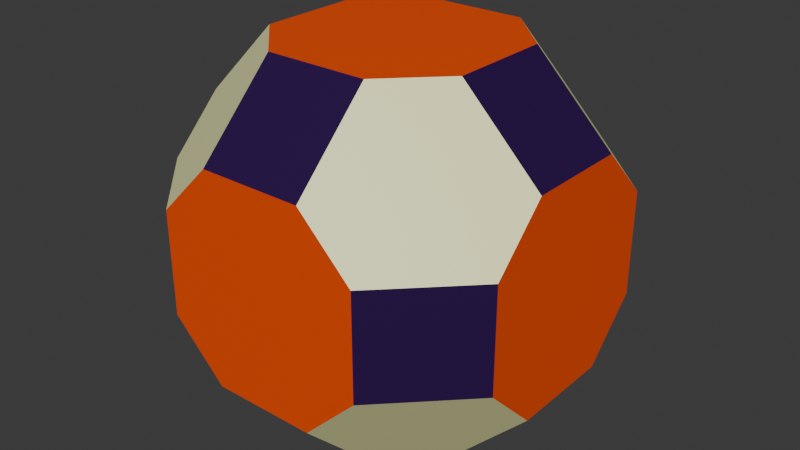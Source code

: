 # Source: t-cuboctahedron.blend  (saved by Blender 5.1.29; exported with 4.5.12 LTS)
import bpy
from mathutils import Matrix  # noqa: F401  (used for matrix-valued properties, if any)

bpy.ops.wm.read_factory_settings(use_empty=True)
scene = bpy.context.scene
scene.name = 'Scene'

# ---- collections
col_collection = bpy.data.collections.new('Collection'); scene.collection.children.link(col_collection)

# ---- materials (node trees are filled in below, after node groups)
mat_material_001 = bpy.data.materials.new('Material.001')
mat_material_002 = bpy.data.materials.new('Material.002')
mat_material_003 = bpy.data.materials.new('Material.003')

# ---- material node trees
mat_material_001.use_nodes = True; mat_material_001.node_tree.nodes.clear()
_N = mat_material_001.node_tree.nodes; _L = mat_material_001.node_tree.links
n0 = _N.new('ShaderNodeBsdfPrincipled'); n0.name = 'Principled BSDF'; n0.location = (-200, 100)
n0.inputs[0].default_value = (0.9823, 0.9911, 0.491, 1.0)
n1 = _N.new('ShaderNodeOutputMaterial'); n1.name = 'Material Output'; n1.location = (200, 100)
_L.new(n0.outputs[0], n1.inputs[0])
n1.is_active_output = True
mat_material_002.use_nodes = True; mat_material_002.node_tree.nodes.clear()
_N = mat_material_002.node_tree.nodes; _L = mat_material_002.node_tree.links
n0 = _N.new('ShaderNodeBsdfPrincipled'); n0.name = 'Principled BSDF'; n0.location = (-200, 100)
n0.inputs[0].default_value = (0.9131, 0.07421, 0.0006071, 1.0)
n1 = _N.new('ShaderNodeOutputMaterial'); n1.name = 'Material Output'; n1.location = (200, 100)
_L.new(n0.outputs[0], n1.inputs[0])
n1.is_active_output = True
mat_material_003.use_nodes = True; mat_material_003.node_tree.nodes.clear()
_N = mat_material_003.node_tree.nodes; _L = mat_material_003.node_tree.links
n0 = _N.new('ShaderNodeBsdfPrincipled'); n0.name = 'Principled BSDF'; n0.location = (-200, 100)
n0.inputs[0].default_value = (0.02122, 0.0, 0.06663, 1.0)
n1 = _N.new('ShaderNodeOutputMaterial'); n1.name = 'Material Output'; n1.location = (200, 100)
_L.new(n0.outputs[0], n1.inputs[0])
n1.is_active_output = True

# ---- world
world_world = bpy.data.worlds.new('World'); scene.world = world_world
world_world.use_nodes = True; world_world.node_tree.nodes.clear()
_N = world_world.node_tree.nodes; _L = world_world.node_tree.links
n0 = _N.new('ShaderNodeOutputWorld'); n0.name = 'World Output'; n0.location = (200, 100)
n1 = _N.new('ShaderNodeBackground'); n1.name = 'Background'; n1.location = (-200, 100)
n1.inputs[0].default_value = (0.05088, 0.05088, 0.05088, 1.0)
_L.new(n1.outputs[0], n0.inputs[0])
n0.is_active_output = True
world_world.color = (0.05088, 0.05088, 0.05088)
world_world.sun_shadow_jitter_overblur = 0.0

# ---- meshes
me_polyhedronisme_tac = bpy.data.meshes.new('polyhedronisme-taC')
me_polyhedronisme_tac.from_pydata([(-0.4837, 0.2389, 0.842), (-0.842, 0.2389, 0.4837), (-0.842, -0.2389, 0.4837), (-0.4837, -0.2389, 0.842), (-0.2389, -0.4837, 0.842), (-0.2389, -0.842, 0.4837), (0.2389, -0.842, 0.4837), (0.2389, -0.4837, 0.842), (0.2389, 0.4837, 0.842), (0.2389, 0.842, 0.4837), (-0.2389, 0.842, 0.4837), (-0.2389, 0.4837, 0.842), (0.4837, -0.2389, 0.842), (0.842, -0.2389, 0.4837), (0.842, 0.2389, 0.4837), (0.4837, 0.2389, 0.842), (0.4837, -0.842, 0.2389), (0.4837, -0.842, -0.2389), (0.842, -0.4837, -0.2389), (0.842, -0.4837, 0.2389), (0.842, -0.2389, -0.4837), (0.4837, -0.2389, -0.842), (0.4837, 0.2389, -0.842), (0.842, 0.2389, -0.4837), (0.842, 0.4837, 0.2389), (0.842, 0.4837, -0.2389), (0.4837, 0.842, -0.2389), (0.4837, 0.842, 0.2389), (0.2389, 0.4837, -0.842), (-0.2389, 0.4837, -0.842), (-0.2389, 0.842, -0.4837), (0.2389, 0.842, -0.4837), (-0.4837, 0.842, 0.2389), (-0.4837, 0.842, -0.2389), (-0.842, 0.4837, -0.2389), (-0.842, 0.4837, 0.2389), (-0.4837, 0.2389, -0.842), (-0.4837, -0.2389, -0.842), (-0.842, -0.2389, -0.4837), (-0.842, 0.2389, -0.4837), (-0.842, -0.4837, 0.2389), (-0.842, -0.4837, -0.2389), (-0.4837, -0.842, -0.2389), (-0.4837, -0.842, 0.2389), (0.2389, -0.842, -0.4837), (-0.2389, -0.842, -0.4837), (-0.2389, -0.4837, -0.842), (0.2389, -0.4837, -0.842)], [], [(33, 34, 35, 32), (36, 39, 34, 33, 30, 29), (37, 38, 39, 36), (35, 34, 39, 38, 41, 40, 2, 1), (29, 30, 31, 28), (11, 10, 32, 35, 1, 0), (27, 26, 31, 30, 33, 32, 10, 9), (1, 2, 3, 0), (47, 46, 37, 36, 29, 28, 22, 21), (46, 45, 42, 41, 38, 37), (9, 10, 11, 8), (28, 31, 26, 25, 23, 22), (41, 42, 43, 40), (25, 26, 27, 24), (40, 43, 5, 4, 3, 2), (45, 46, 47, 44), (15, 14, 24, 27, 9, 8), (3, 4, 7, 12, 15, 8, 11, 0), (21, 22, 23, 20), (43, 42, 45, 44, 17, 16, 6, 5), (44, 47, 21, 20, 18, 17), (5, 6, 7, 4), (19, 18, 20, 23, 25, 24, 14, 13), (13, 14, 15, 12), (16, 19, 13, 12, 7, 6), (17, 18, 19, 16)])
me_polyhedronisme_tac.polygons.foreach_set('use_smooth', [True] * 26)
me_polyhedronisme_tac.polygons.foreach_set('material_index', [2, 0, 2, 1, 2, 0, 1, 2, 1, 0, 2, 0, 2, 2, 0, 2, 0, 1, 2, 1, 0, 2, 1, 2, 0, 2])
_k = set([(0, 1), (0, 3), (0, 11), (1, 2), (1, 35), (2, 3), (2, 40), (3, 4), (4, 5), (4, 7), (5, 6), (5, 43), (6, 7), (6, 16), (7, 12), (8, 9), (8, 11), (8, 15), (9, 10), (9, 27), (10, 11), (10, 32), (12, 13), (12, 15), (13, 14), (13, 19), (14, 15), (14, 24), (16, 17), (16, 19), (17, 18), (17, 44), (18, 19), (18, 20), (20, 21), (20, 23), (21, 22), (21, 47), (22, 23), (22, 28), (23, 25), (24, 25), (24, 27), (25, 26), (26, 27), (26, 31), (28, 29), (28, 31), (29, 30), (29, 36), (30, 31), (30, 33), (32, 33), (32, 35), (33, 34), (34, 35), (34, 39), (36, 37), (36, 39), (37, 38), (37, 46), (38, 39), (38, 41), (40, 41), (40, 43), (41, 42), (42, 43), (42, 45), (44, 45), (44, 47), (45, 46), (46, 47)])
me_polyhedronisme_tac.attributes.new('sharp_edge', 'BOOLEAN', 'EDGE').data.foreach_set('value', [ (min(e.vertices), max(e.vertices)) in _k for e in me_polyhedronisme_tac.edges])
me_polyhedronisme_tac.materials.append(mat_material_001)
me_polyhedronisme_tac.materials.append(mat_material_002)
me_polyhedronisme_tac.materials.append(mat_material_003)
me_polyhedronisme_tac.update()
me_polyhedronisme_tac.normals_split_custom_set([tuple(v) for v in zip(*[iter([-0.7071, 0.7071, 0.0, -0.7071, 0.7071, 0.0, -0.7071, 0.7071, 0.0, -0.7071, 0.7071, 0.0, -0.5774, 0.5774, -0.5774, -0.5774, 0.5774, -0.5774, -0.5774, 0.5774, -0.5774, -0.5774, 0.5774, -0.5774, -0.5774, 0.5774, -0.5774, -0.5774, 0.5774, -0.5774, -0.7071, 0.0, -0.7071, -0.7071, 0.0, -0.7071, -0.7071, 0.0, -0.7071, -0.7071, 0.0, -0.7071, -1.0, 0.0, 0.0, -1.0, 0.0, 0.0, -1.0, 0.0, 0.0, -1.0, 0.0, 0.0, -1.0, 0.0, 0.0, -1.0, 0.0, 0.0, -1.0, 0.0, 0.0, -1.0, 0.0, 0.0, 0.0, 0.7071, -0.7071, 0.0, 0.7071, -0.7071, 0.0, 0.7071, -0.7071, 0.0, 0.7071, -0.7071, -0.5774, 0.5774, 0.5774, -0.5774, 0.5774, 0.5774, -0.5774, 0.5774, 0.5774, -0.5774, 0.5774, 0.5774, -0.5774, 0.5774, 0.5774, -0.5774, 0.5774, 0.5774, 0.0, 1.0, 0.0, 0.0, 1.0, 0.0, 0.0, 1.0, 0.0, 0.0, 1.0, 0.0, 0.0, 1.0, 0.0, 0.0, 1.0, 0.0, 0.0, 1.0, 0.0, 0.0, 1.0, 0.0, -0.7071, 0.0, 0.7071, -0.7071, 0.0, 0.7071, -0.7071, 0.0, 0.7071, -0.7071, 0.0, 0.7071, 0.0, 0.0, -1.0, 0.0, 0.0, -1.0, 0.0, 0.0, -1.0, 0.0, 0.0, -1.0, 0.0, 0.0, -1.0, 0.0, 0.0, -1.0, 0.0, 0.0, -1.0, 0.0, 0.0, -1.0, -0.5774, -0.5774, -0.5774, -0.5774, -0.5774, -0.5774, -0.5774, -0.5774, -0.5774, -0.5774, -0.5774, -0.5774, -0.5774, -0.5774, -0.5774, -0.5774, -0.5774, -0.5774, 0.0, 0.7071, 0.7071, 0.0, 0.7071, 0.7071, 0.0, 0.7071, 0.7071, 0.0, 0.7071, 0.7071, 0.5774, 0.5774, -0.5774, 0.5774, 0.5774, -0.5774, 0.5774, 0.5774, -0.5774, 0.5774, 0.5774, -0.5774, 0.5774, 0.5774, -0.5774, 0.5774, 0.5774, -0.5774, -0.7071, -0.7071, 0.0, -0.7071, -0.7071, 0.0, -0.7071, -0.7071, 0.0, -0.7071, -0.7071, 0.0, 0.7071, 0.7071, 0.0, 0.7071, 0.7071, 0.0, 0.7071, 0.7071, 0.0, 0.7071, 0.7071, 0.0, -0.5774, -0.5774, 0.5774, -0.5774, -0.5774, 0.5774, -0.5774, -0.5774, 0.5774, -0.5774, -0.5774, 0.5774, -0.5774, -0.5774, 0.5774, -0.5774, -0.5774, 0.5774, 0.0, -0.7071, -0.7071, 0.0, -0.7071, -0.7071, 0.0, -0.7071, -0.7071, 0.0, -0.7071, -0.7071, 0.5774, 0.5774, 0.5774, 0.5774, 0.5774, 0.5774, 0.5774, 0.5774, 0.5774, 0.5774, 0.5774, 0.5774, 0.5774, 0.5774, 0.5774, 0.5774, 0.5774, 0.5774, 0.0, 0.0, 1.0, 0.0, 0.0, 1.0, 0.0, 0.0, 1.0, 0.0, 0.0, 1.0, 0.0, 0.0, 1.0, 0.0, 0.0, 1.0, 0.0, 0.0, 1.0, 0.0, 0.0, 1.0, 0.7071, 0.0, -0.7071, 0.7071, 0.0, -0.7071, 0.7071, 0.0, -0.7071, 0.7071, 0.0, -0.7071, 0.0, -1.0, 0.0, 0.0, -1.0, 0.0, 0.0, -1.0, 0.0, 0.0, -1.0, 0.0, 0.0, -1.0, 0.0, 0.0, -1.0, 0.0, 0.0, -1.0, 0.0, 0.0, -1.0, 0.0, 0.5774, -0.5774, -0.5774, 0.5774, -0.5774, -0.5774, 0.5774, -0.5774, -0.5774, 0.5774, -0.5774, -0.5774, 0.5774, -0.5774, -0.5774, 0.5774, -0.5774, -0.5774, 0.0, -0.7071, 0.7071, 0.0, -0.7071, 0.7071, 0.0, -0.7071, 0.7071, 0.0, -0.7071, 0.7071, 1.0, 0.0, 0.0, 1.0, 0.0, 0.0, 1.0, 0.0, 0.0, 1.0, 0.0, 0.0, 1.0, 0.0, 0.0, 1.0, 0.0, 0.0, 1.0, 0.0, 0.0, 1.0, 0.0, 0.0, 0.7071, 0.0, 0.7071, 0.7071, 0.0, 0.7071, 0.7071, 0.0, 0.7071, 0.7071, 0.0, 0.7071, 0.5774, -0.5774, 0.5774, 0.5774, -0.5774, 0.5774, 0.5774, -0.5774, 0.5774, 0.5774, -0.5774, 0.5774, 0.5774, -0.5774, 0.5774, 0.5774, -0.5774, 0.5774, 0.7071, -0.7071, 0.0, 0.7071, -0.7071, 0.0, 0.7071, -0.7071, 0.0, 0.7071, -0.7071, 0.0])] * 3)])

# ---- objects
ob_polyhedronisme_tac = bpy.data.objects.new('polyhedronisme-taC', me_polyhedronisme_tac)
ob_v_empty = bpy.data.objects.new('V_Empty', None)
ob_v_empty_001 = bpy.data.objects.new('V_Empty.001', None)
ob_v_empty_002 = bpy.data.objects.new('V_Empty.002', None)
ob_v_empty_003 = bpy.data.objects.new('V_Empty.003', None)
ob_v_empty_004 = bpy.data.objects.new('V_Empty.004', None)
ob_v_empty_005 = bpy.data.objects.new('V_Empty.005', None)
ob_v_empty_006 = bpy.data.objects.new('V_Empty.006', None)
ob_v_empty_007 = bpy.data.objects.new('V_Empty.007', None)
ob_v_empty_008 = bpy.data.objects.new('V_Empty.008', None)
ob_v_empty_009 = bpy.data.objects.new('V_Empty.009', None)
ob_v_empty_010 = bpy.data.objects.new('V_Empty.010', None)
ob_v_empty_011 = bpy.data.objects.new('V_Empty.011', None)
ob_v_empty_012 = bpy.data.objects.new('V_Empty.012', None)
ob_v_empty_013 = bpy.data.objects.new('V_Empty.013', None)
ob_v_empty_014 = bpy.data.objects.new('V_Empty.014', None)
ob_v_empty_015 = bpy.data.objects.new('V_Empty.015', None)
ob_v_empty_016 = bpy.data.objects.new('V_Empty.016', None)
ob_v_empty_017 = bpy.data.objects.new('V_Empty.017', None)
ob_v_empty_018 = bpy.data.objects.new('V_Empty.018', None)
ob_v_empty_019 = bpy.data.objects.new('V_Empty.019', None)
ob_v_empty_020 = bpy.data.objects.new('V_Empty.020', None)
ob_v_empty_021 = bpy.data.objects.new('V_Empty.021', None)
ob_v_empty_022 = bpy.data.objects.new('V_Empty.022', None)
ob_v_empty_023 = bpy.data.objects.new('V_Empty.023', None)
ob_v_empty_024 = bpy.data.objects.new('V_Empty.024', None)
ob_v_empty_025 = bpy.data.objects.new('V_Empty.025', None)
ob_v_empty_026 = bpy.data.objects.new('V_Empty.026', None)
ob_v_empty_027 = bpy.data.objects.new('V_Empty.027', None)
ob_v_empty_028 = bpy.data.objects.new('V_Empty.028', None)
ob_v_empty_029 = bpy.data.objects.new('V_Empty.029', None)
ob_v_empty_030 = bpy.data.objects.new('V_Empty.030', None)
ob_v_empty_031 = bpy.data.objects.new('V_Empty.031', None)
ob_v_empty_032 = bpy.data.objects.new('V_Empty.032', None)
ob_v_empty_033 = bpy.data.objects.new('V_Empty.033', None)
ob_v_empty_034 = bpy.data.objects.new('V_Empty.034', None)
ob_v_empty_035 = bpy.data.objects.new('V_Empty.035', None)
ob_v_empty_036 = bpy.data.objects.new('V_Empty.036', None)
ob_v_empty_037 = bpy.data.objects.new('V_Empty.037', None)
ob_v_empty_038 = bpy.data.objects.new('V_Empty.038', None)
ob_v_empty_039 = bpy.data.objects.new('V_Empty.039', None)
ob_v_empty_040 = bpy.data.objects.new('V_Empty.040', None)
ob_v_empty_041 = bpy.data.objects.new('V_Empty.041', None)
ob_v_empty_042 = bpy.data.objects.new('V_Empty.042', None)
ob_v_empty_043 = bpy.data.objects.new('V_Empty.043', None)
ob_v_empty_044 = bpy.data.objects.new('V_Empty.044', None)
ob_v_empty_045 = bpy.data.objects.new('V_Empty.045', None)
ob_v_empty_046 = bpy.data.objects.new('V_Empty.046', None)
ob_v_empty_047 = bpy.data.objects.new('V_Empty.047', None)
ob_e_32_33 = bpy.data.objects.new('E_32_33', None)
ob_e_33_34 = bpy.data.objects.new('E_33_34', None)
ob_e_34_35 = bpy.data.objects.new('E_34_35', None)
ob_e_32_35 = bpy.data.objects.new('E_32_35', None)
ob_e_29_36 = bpy.data.objects.new('E_29_36', None)
ob_e_36_39 = bpy.data.objects.new('E_36_39', None)
ob_e_34_39 = bpy.data.objects.new('E_34_39', None)
ob_e_30_33 = bpy.data.objects.new('E_30_33', None)
ob_e_29_30 = bpy.data.objects.new('E_29_30', None)
ob_e_36_37 = bpy.data.objects.new('E_36_37', None)
ob_e_37_38 = bpy.data.objects.new('E_37_38', None)
ob_e_38_39 = bpy.data.objects.new('E_38_39', None)
ob_e_01_35 = bpy.data.objects.new('E_01_35', None)
ob_e_38_41 = bpy.data.objects.new('E_38_41', None)
ob_e_40_41 = bpy.data.objects.new('E_40_41', None)
ob_e_02_40 = bpy.data.objects.new('E_02_40', None)
ob_e_01_02 = bpy.data.objects.new('E_01_02', None)
ob_e_28_29 = bpy.data.objects.new('E_28_29', None)
ob_e_30_31 = bpy.data.objects.new('E_30_31', None)
ob_e_28_31 = bpy.data.objects.new('E_28_31', None)
ob_e_00_11 = bpy.data.objects.new('E_00_11', None)
ob_e_10_11 = bpy.data.objects.new('E_10_11', None)
ob_e_10_32 = bpy.data.objects.new('E_10_32', None)
ob_e_00_01 = bpy.data.objects.new('E_00_01', None)
ob_e_09_27 = bpy.data.objects.new('E_09_27', None)
ob_e_26_27 = bpy.data.objects.new('E_26_27', None)
ob_e_26_31 = bpy.data.objects.new('E_26_31', None)
ob_e_09_10 = bpy.data.objects.new('E_09_10', None)
ob_e_02_03 = bpy.data.objects.new('E_02_03', None)
ob_e_00_03 = bpy.data.objects.new('E_00_03', None)
ob_e_21_47 = bpy.data.objects.new('E_21_47', None)
ob_e_46_47 = bpy.data.objects.new('E_46_47', None)
ob_e_37_46 = bpy.data.objects.new('E_37_46', None)
ob_e_22_28 = bpy.data.objects.new('E_22_28', None)
ob_e_21_22 = bpy.data.objects.new('E_21_22', None)
ob_e_45_46 = bpy.data.objects.new('E_45_46', None)
ob_e_42_45 = bpy.data.objects.new('E_42_45', None)
ob_e_41_42 = bpy.data.objects.new('E_41_42', None)
ob_e_08_09 = bpy.data.objects.new('E_08_09', None)
ob_e_08_11 = bpy.data.objects.new('E_08_11', None)
ob_e_25_26 = bpy.data.objects.new('E_25_26', None)
ob_e_23_25 = bpy.data.objects.new('E_23_25', None)
ob_e_22_23 = bpy.data.objects.new('E_22_23', None)
ob_e_42_43 = bpy.data.objects.new('E_42_43', None)
ob_e_40_43 = bpy.data.objects.new('E_40_43', None)
ob_e_24_25 = bpy.data.objects.new('E_24_25', None)
ob_e_24_27 = bpy.data.objects.new('E_24_27', None)
ob_e_05_43 = bpy.data.objects.new('E_05_43', None)
ob_e_04_05 = bpy.data.objects.new('E_04_05', None)
ob_e_03_04 = bpy.data.objects.new('E_03_04', None)
ob_e_44_45 = bpy.data.objects.new('E_44_45', None)
ob_e_44_47 = bpy.data.objects.new('E_44_47', None)
ob_e_08_15 = bpy.data.objects.new('E_08_15', None)
ob_e_14_15 = bpy.data.objects.new('E_14_15', None)
ob_e_14_24 = bpy.data.objects.new('E_14_24', None)
ob_e_04_07 = bpy.data.objects.new('E_04_07', None)
ob_e_07_12 = bpy.data.objects.new('E_07_12', None)
ob_e_12_15 = bpy.data.objects.new('E_12_15', None)
ob_e_20_21 = bpy.data.objects.new('E_20_21', None)
ob_e_20_23 = bpy.data.objects.new('E_20_23', None)
ob_e_17_44 = bpy.data.objects.new('E_17_44', None)
ob_e_16_17 = bpy.data.objects.new('E_16_17', None)
ob_e_06_16 = bpy.data.objects.new('E_06_16', None)
ob_e_05_06 = bpy.data.objects.new('E_05_06', None)
ob_e_18_20 = bpy.data.objects.new('E_18_20', None)
ob_e_17_18 = bpy.data.objects.new('E_17_18', None)
ob_e_06_07 = bpy.data.objects.new('E_06_07', None)
ob_e_13_19 = bpy.data.objects.new('E_13_19', None)
ob_e_18_19 = bpy.data.objects.new('E_18_19', None)
ob_e_13_14 = bpy.data.objects.new('E_13_14', None)
ob_e_12_13 = bpy.data.objects.new('E_12_13', None)
ob_e_16_19 = bpy.data.objects.new('E_16_19', None)

# ---- transforms, parenting, visibility, modifiers, constraints
ob_polyhedronisme_tac.location = (0.0, 0.0, 0.0)
ob_polyhedronisme_tac.rotation_euler = (1.571, -0.0, 0.0)
ob_v_empty.parent = ob_polyhedronisme_tac
ob_v_empty.matrix_parent_inverse = Matrix(((1.0, -0.0, 0.0, -0.0), (-0.0, 7.55e-08, 1.0, 0.0), (0.0, -1.0, 7.55e-08, -0.0), (-0.0, 0.0, -0.0, 1.0)))
ob_v_empty.location = (-0.4837, -0.842, 0.2389)
ob_v_empty.empty_display_size = 0.1
ob_v_empty_001.parent = ob_polyhedronisme_tac
ob_v_empty_001.matrix_parent_inverse = Matrix(((1.0, -0.0, 0.0, -0.0), (-0.0, 7.55e-08, 1.0, 0.0), (0.0, -1.0, 7.55e-08, -0.0), (-0.0, 0.0, -0.0, 1.0)))
ob_v_empty_001.location = (-0.842, -0.4837, 0.2389)
ob_v_empty_001.empty_display_size = 0.1
ob_v_empty_002.parent = ob_polyhedronisme_tac
ob_v_empty_002.matrix_parent_inverse = Matrix(((1.0, -0.0, 0.0, -0.0), (-0.0, 7.55e-08, 1.0, 0.0), (0.0, -1.0, 7.55e-08, -0.0), (-0.0, 0.0, -0.0, 1.0)))
ob_v_empty_002.location = (-0.842, -0.4837, -0.2389)
ob_v_empty_002.empty_display_size = 0.1
ob_v_empty_003.parent = ob_polyhedronisme_tac
ob_v_empty_003.matrix_parent_inverse = Matrix(((1.0, -0.0, 0.0, -0.0), (-0.0, 7.55e-08, 1.0, 0.0), (0.0, -1.0, 7.55e-08, -0.0), (-0.0, 0.0, -0.0, 1.0)))
ob_v_empty_003.location = (-0.4837, -0.842, -0.2389)
ob_v_empty_003.empty_display_size = 0.1
ob_v_empty_004.parent = ob_polyhedronisme_tac
ob_v_empty_004.matrix_parent_inverse = Matrix(((1.0, -0.0, 0.0, -0.0), (-0.0, 7.55e-08, 1.0, 0.0), (0.0, -1.0, 7.55e-08, -0.0), (-0.0, 0.0, -0.0, 1.0)))
ob_v_empty_004.location = (-0.2389, -0.842, -0.4837)
ob_v_empty_004.empty_display_size = 0.1
ob_v_empty_005.parent = ob_polyhedronisme_tac
ob_v_empty_005.matrix_parent_inverse = Matrix(((1.0, -0.0, 0.0, -0.0), (-0.0, 7.55e-08, 1.0, 0.0), (0.0, -1.0, 7.55e-08, -0.0), (-0.0, 0.0, -0.0, 1.0)))
ob_v_empty_005.location = (-0.2389, -0.4837, -0.842)
ob_v_empty_005.empty_display_size = 0.1
ob_v_empty_006.parent = ob_polyhedronisme_tac
ob_v_empty_006.matrix_parent_inverse = Matrix(((1.0, -0.0, 0.0, -0.0), (-0.0, 7.55e-08, 1.0, 0.0), (0.0, -1.0, 7.55e-08, -0.0), (-0.0, 0.0, -0.0, 1.0)))
ob_v_empty_006.location = (0.2389, -0.4837, -0.842)
ob_v_empty_006.empty_display_size = 0.1
ob_v_empty_007.parent = ob_polyhedronisme_tac
ob_v_empty_007.matrix_parent_inverse = Matrix(((1.0, -0.0, 0.0, -0.0), (-0.0, 7.55e-08, 1.0, 0.0), (0.0, -1.0, 7.55e-08, -0.0), (-0.0, 0.0, -0.0, 1.0)))
ob_v_empty_007.location = (0.2389, -0.842, -0.4837)
ob_v_empty_007.empty_display_size = 0.1
ob_v_empty_008.parent = ob_polyhedronisme_tac
ob_v_empty_008.matrix_parent_inverse = Matrix(((1.0, -0.0, 0.0, -0.0), (-0.0, 7.55e-08, 1.0, 0.0), (0.0, -1.0, 7.55e-08, -0.0), (-0.0, 0.0, -0.0, 1.0)))
ob_v_empty_008.location = (0.2389, -0.842, 0.4837)
ob_v_empty_008.empty_display_size = 0.1
ob_v_empty_009.parent = ob_polyhedronisme_tac
ob_v_empty_009.matrix_parent_inverse = Matrix(((1.0, -0.0, 0.0, -0.0), (-0.0, 7.55e-08, 1.0, 0.0), (0.0, -1.0, 7.55e-08, -0.0), (-0.0, 0.0, -0.0, 1.0)))
ob_v_empty_009.location = (0.2389, -0.4837, 0.842)
ob_v_empty_009.empty_display_size = 0.1
ob_v_empty_010.parent = ob_polyhedronisme_tac
ob_v_empty_010.matrix_parent_inverse = Matrix(((1.0, -0.0, 0.0, -0.0), (-0.0, 7.55e-08, 1.0, 0.0), (0.0, -1.0, 7.55e-08, -0.0), (-0.0, 0.0, -0.0, 1.0)))
ob_v_empty_010.location = (-0.2389, -0.4837, 0.842)
ob_v_empty_010.empty_display_size = 0.1
ob_v_empty_011.parent = ob_polyhedronisme_tac
ob_v_empty_011.matrix_parent_inverse = Matrix(((1.0, -0.0, 0.0, -0.0), (-0.0, 7.55e-08, 1.0, 0.0), (0.0, -1.0, 7.55e-08, -0.0), (-0.0, 0.0, -0.0, 1.0)))
ob_v_empty_011.location = (-0.2389, -0.842, 0.4837)
ob_v_empty_011.empty_display_size = 0.1
ob_v_empty_012.parent = ob_polyhedronisme_tac
ob_v_empty_012.matrix_parent_inverse = Matrix(((1.0, -0.0, 0.0, -0.0), (-0.0, 7.55e-08, 1.0, 0.0), (0.0, -1.0, 7.55e-08, -0.0), (-0.0, 0.0, -0.0, 1.0)))
ob_v_empty_012.location = (0.4837, -0.842, -0.2389)
ob_v_empty_012.empty_display_size = 0.1
ob_v_empty_013.parent = ob_polyhedronisme_tac
ob_v_empty_013.matrix_parent_inverse = Matrix(((1.0, -0.0, 0.0, -0.0), (-0.0, 7.55e-08, 1.0, 0.0), (0.0, -1.0, 7.55e-08, -0.0), (-0.0, 0.0, -0.0, 1.0)))
ob_v_empty_013.location = (0.842, -0.4837, -0.2389)
ob_v_empty_013.empty_display_size = 0.1
ob_v_empty_014.parent = ob_polyhedronisme_tac
ob_v_empty_014.matrix_parent_inverse = Matrix(((1.0, -0.0, 0.0, -0.0), (-0.0, 7.55e-08, 1.0, 0.0), (0.0, -1.0, 7.55e-08, -0.0), (-0.0, 0.0, -0.0, 1.0)))
ob_v_empty_014.location = (0.842, -0.4837, 0.2389)
ob_v_empty_014.empty_display_size = 0.1
ob_v_empty_015.parent = ob_polyhedronisme_tac
ob_v_empty_015.matrix_parent_inverse = Matrix(((1.0, -0.0, 0.0, -0.0), (-0.0, 7.55e-08, 1.0, 0.0), (0.0, -1.0, 7.55e-08, -0.0), (-0.0, 0.0, -0.0, 1.0)))
ob_v_empty_015.location = (0.4837, -0.842, 0.2389)
ob_v_empty_015.empty_display_size = 0.1
ob_v_empty_016.parent = ob_polyhedronisme_tac
ob_v_empty_016.matrix_parent_inverse = Matrix(((1.0, -0.0, 0.0, -0.0), (-0.0, 7.55e-08, 1.0, 0.0), (0.0, -1.0, 7.55e-08, -0.0), (-0.0, 0.0, -0.0, 1.0)))
ob_v_empty_016.location = (0.4837, -0.2389, -0.842)
ob_v_empty_016.empty_display_size = 0.1
ob_v_empty_017.parent = ob_polyhedronisme_tac
ob_v_empty_017.matrix_parent_inverse = Matrix(((1.0, -0.0, 0.0, -0.0), (-0.0, 7.55e-08, 1.0, 0.0), (0.0, -1.0, 7.55e-08, -0.0), (-0.0, 0.0, -0.0, 1.0)))
ob_v_empty_017.location = (0.4837, 0.2389, -0.842)
ob_v_empty_017.empty_display_size = 0.1
ob_v_empty_018.parent = ob_polyhedronisme_tac
ob_v_empty_018.matrix_parent_inverse = Matrix(((1.0, -0.0, 0.0, -0.0), (-0.0, 7.55e-08, 1.0, 0.0), (0.0, -1.0, 7.55e-08, -0.0), (-0.0, 0.0, -0.0, 1.0)))
ob_v_empty_018.location = (0.842, 0.2389, -0.4837)
ob_v_empty_018.empty_display_size = 0.1
ob_v_empty_019.parent = ob_polyhedronisme_tac
ob_v_empty_019.matrix_parent_inverse = Matrix(((1.0, -0.0, 0.0, -0.0), (-0.0, 7.55e-08, 1.0, 0.0), (0.0, -1.0, 7.55e-08, -0.0), (-0.0, 0.0, -0.0, 1.0)))
ob_v_empty_019.location = (0.842, -0.2389, -0.4837)
ob_v_empty_019.empty_display_size = 0.1
ob_v_empty_020.parent = ob_polyhedronisme_tac
ob_v_empty_020.matrix_parent_inverse = Matrix(((1.0, -0.0, 0.0, -0.0), (-0.0, 7.55e-08, 1.0, 0.0), (0.0, -1.0, 7.55e-08, -0.0), (-0.0, 0.0, -0.0, 1.0)))
ob_v_empty_020.location = (0.842, 0.4837, -0.2389)
ob_v_empty_020.empty_display_size = 0.1
ob_v_empty_021.parent = ob_polyhedronisme_tac
ob_v_empty_021.matrix_parent_inverse = Matrix(((1.0, -0.0, 0.0, -0.0), (-0.0, 7.55e-08, 1.0, 0.0), (0.0, -1.0, 7.55e-08, -0.0), (-0.0, 0.0, -0.0, 1.0)))
ob_v_empty_021.location = (0.4837, 0.842, -0.2389)
ob_v_empty_021.empty_display_size = 0.1
ob_v_empty_022.parent = ob_polyhedronisme_tac
ob_v_empty_022.matrix_parent_inverse = Matrix(((1.0, -0.0, 0.0, -0.0), (-0.0, 7.55e-08, 1.0, 0.0), (0.0, -1.0, 7.55e-08, -0.0), (-0.0, 0.0, -0.0, 1.0)))
ob_v_empty_022.location = (0.4837, 0.842, 0.2389)
ob_v_empty_022.empty_display_size = 0.1
ob_v_empty_023.parent = ob_polyhedronisme_tac
ob_v_empty_023.matrix_parent_inverse = Matrix(((1.0, -0.0, 0.0, -0.0), (-0.0, 7.55e-08, 1.0, 0.0), (0.0, -1.0, 7.55e-08, -0.0), (-0.0, 0.0, -0.0, 1.0)))
ob_v_empty_023.location = (0.842, 0.4837, 0.2389)
ob_v_empty_023.empty_display_size = 0.1
ob_v_empty_024.parent = ob_polyhedronisme_tac
ob_v_empty_024.matrix_parent_inverse = Matrix(((1.0, -0.0, 0.0, -0.0), (-0.0, 7.55e-08, 1.0, 0.0), (0.0, -1.0, 7.55e-08, -0.0), (-0.0, 0.0, -0.0, 1.0)))
ob_v_empty_024.location = (0.842, -0.2389, 0.4837)
ob_v_empty_024.empty_display_size = 0.1
ob_v_empty_025.parent = ob_polyhedronisme_tac
ob_v_empty_025.matrix_parent_inverse = Matrix(((1.0, -0.0, 0.0, -0.0), (-0.0, 7.55e-08, 1.0, 0.0), (0.0, -1.0, 7.55e-08, -0.0), (-0.0, 0.0, -0.0, 1.0)))
ob_v_empty_025.location = (0.842, 0.2389, 0.4837)
ob_v_empty_025.empty_display_size = 0.1
ob_v_empty_026.parent = ob_polyhedronisme_tac
ob_v_empty_026.matrix_parent_inverse = Matrix(((1.0, -0.0, 0.0, -0.0), (-0.0, 7.55e-08, 1.0, 0.0), (0.0, -1.0, 7.55e-08, -0.0), (-0.0, 0.0, -0.0, 1.0)))
ob_v_empty_026.location = (0.4837, 0.2389, 0.842)
ob_v_empty_026.empty_display_size = 0.1
ob_v_empty_027.parent = ob_polyhedronisme_tac
ob_v_empty_027.matrix_parent_inverse = Matrix(((1.0, -0.0, 0.0, -0.0), (-0.0, 7.55e-08, 1.0, 0.0), (0.0, -1.0, 7.55e-08, -0.0), (-0.0, 0.0, -0.0, 1.0)))
ob_v_empty_027.location = (0.4837, -0.2389, 0.842)
ob_v_empty_027.empty_display_size = 0.1
ob_v_empty_028.parent = ob_polyhedronisme_tac
ob_v_empty_028.matrix_parent_inverse = Matrix(((1.0, -0.0, 0.0, -0.0), (-0.0, 7.55e-08, 1.0, 0.0), (0.0, -1.0, 7.55e-08, -0.0), (-0.0, 0.0, -0.0, 1.0)))
ob_v_empty_028.location = (0.2389, 0.842, 0.4837)
ob_v_empty_028.empty_display_size = 0.1
ob_v_empty_029.parent = ob_polyhedronisme_tac
ob_v_empty_029.matrix_parent_inverse = Matrix(((1.0, -0.0, 0.0, -0.0), (-0.0, 7.55e-08, 1.0, 0.0), (0.0, -1.0, 7.55e-08, -0.0), (-0.0, 0.0, -0.0, 1.0)))
ob_v_empty_029.location = (-0.2389, 0.842, 0.4837)
ob_v_empty_029.empty_display_size = 0.1
ob_v_empty_030.parent = ob_polyhedronisme_tac
ob_v_empty_030.matrix_parent_inverse = Matrix(((1.0, -0.0, 0.0, -0.0), (-0.0, 7.55e-08, 1.0, 0.0), (0.0, -1.0, 7.55e-08, -0.0), (-0.0, 0.0, -0.0, 1.0)))
ob_v_empty_030.location = (-0.2389, 0.4837, 0.842)
ob_v_empty_030.empty_display_size = 0.1
ob_v_empty_031.parent = ob_polyhedronisme_tac
ob_v_empty_031.matrix_parent_inverse = Matrix(((1.0, -0.0, 0.0, -0.0), (-0.0, 7.55e-08, 1.0, 0.0), (0.0, -1.0, 7.55e-08, -0.0), (-0.0, 0.0, -0.0, 1.0)))
ob_v_empty_031.location = (0.2389, 0.4837, 0.842)
ob_v_empty_031.empty_display_size = 0.1
ob_v_empty_032.parent = ob_polyhedronisme_tac
ob_v_empty_032.matrix_parent_inverse = Matrix(((1.0, -0.0, 0.0, -0.0), (-0.0, 7.55e-08, 1.0, 0.0), (0.0, -1.0, 7.55e-08, -0.0), (-0.0, 0.0, -0.0, 1.0)))
ob_v_empty_032.location = (-0.4837, -0.2389, 0.842)
ob_v_empty_032.empty_display_size = 0.1
ob_v_empty_033.parent = ob_polyhedronisme_tac
ob_v_empty_033.matrix_parent_inverse = Matrix(((1.0, -0.0, 0.0, -0.0), (-0.0, 7.55e-08, 1.0, 0.0), (0.0, -1.0, 7.55e-08, -0.0), (-0.0, 0.0, -0.0, 1.0)))
ob_v_empty_033.location = (-0.4837, 0.2389, 0.842)
ob_v_empty_033.empty_display_size = 0.1
ob_v_empty_034.parent = ob_polyhedronisme_tac
ob_v_empty_034.matrix_parent_inverse = Matrix(((1.0, -0.0, 0.0, -0.0), (-0.0, 7.55e-08, 1.0, 0.0), (0.0, -1.0, 7.55e-08, -0.0), (-0.0, 0.0, -0.0, 1.0)))
ob_v_empty_034.location = (-0.842, 0.2389, 0.4837)
ob_v_empty_034.empty_display_size = 0.1
ob_v_empty_035.parent = ob_polyhedronisme_tac
ob_v_empty_035.matrix_parent_inverse = Matrix(((1.0, -0.0, 0.0, -0.0), (-0.0, 7.55e-08, 1.0, 0.0), (0.0, -1.0, 7.55e-08, -0.0), (-0.0, 0.0, -0.0, 1.0)))
ob_v_empty_035.location = (-0.842, -0.2389, 0.4837)
ob_v_empty_035.empty_display_size = 0.1
ob_v_empty_036.parent = ob_polyhedronisme_tac
ob_v_empty_036.matrix_parent_inverse = Matrix(((1.0, -0.0, 0.0, -0.0), (-0.0, 7.55e-08, 1.0, 0.0), (0.0, -1.0, 7.55e-08, -0.0), (-0.0, 0.0, -0.0, 1.0)))
ob_v_empty_036.location = (-0.4837, 0.842, 0.2389)
ob_v_empty_036.empty_display_size = 0.1
ob_v_empty_037.parent = ob_polyhedronisme_tac
ob_v_empty_037.matrix_parent_inverse = Matrix(((1.0, -0.0, 0.0, -0.0), (-0.0, 7.55e-08, 1.0, 0.0), (0.0, -1.0, 7.55e-08, -0.0), (-0.0, 0.0, -0.0, 1.0)))
ob_v_empty_037.location = (-0.4837, 0.842, -0.2389)
ob_v_empty_037.empty_display_size = 0.1
ob_v_empty_038.parent = ob_polyhedronisme_tac
ob_v_empty_038.matrix_parent_inverse = Matrix(((1.0, -0.0, 0.0, -0.0), (-0.0, 7.55e-08, 1.0, 0.0), (0.0, -1.0, 7.55e-08, -0.0), (-0.0, 0.0, -0.0, 1.0)))
ob_v_empty_038.location = (-0.842, 0.4837, -0.2389)
ob_v_empty_038.empty_display_size = 0.1
ob_v_empty_039.parent = ob_polyhedronisme_tac
ob_v_empty_039.matrix_parent_inverse = Matrix(((1.0, -0.0, 0.0, -0.0), (-0.0, 7.55e-08, 1.0, 0.0), (0.0, -1.0, 7.55e-08, -0.0), (-0.0, 0.0, -0.0, 1.0)))
ob_v_empty_039.location = (-0.842, 0.4837, 0.2389)
ob_v_empty_039.empty_display_size = 0.1
ob_v_empty_040.parent = ob_polyhedronisme_tac
ob_v_empty_040.matrix_parent_inverse = Matrix(((1.0, -0.0, 0.0, -0.0), (-0.0, 7.55e-08, 1.0, 0.0), (0.0, -1.0, 7.55e-08, -0.0), (-0.0, 0.0, -0.0, 1.0)))
ob_v_empty_040.location = (-0.842, -0.2389, -0.4837)
ob_v_empty_040.empty_display_size = 0.1
ob_v_empty_041.parent = ob_polyhedronisme_tac
ob_v_empty_041.matrix_parent_inverse = Matrix(((1.0, -0.0, 0.0, -0.0), (-0.0, 7.55e-08, 1.0, 0.0), (0.0, -1.0, 7.55e-08, -0.0), (-0.0, 0.0, -0.0, 1.0)))
ob_v_empty_041.location = (-0.842, 0.2389, -0.4837)
ob_v_empty_041.empty_display_size = 0.1
ob_v_empty_042.parent = ob_polyhedronisme_tac
ob_v_empty_042.matrix_parent_inverse = Matrix(((1.0, -0.0, 0.0, -0.0), (-0.0, 7.55e-08, 1.0, 0.0), (0.0, -1.0, 7.55e-08, -0.0), (-0.0, 0.0, -0.0, 1.0)))
ob_v_empty_042.location = (-0.4837, 0.2389, -0.842)
ob_v_empty_042.empty_display_size = 0.1
ob_v_empty_043.parent = ob_polyhedronisme_tac
ob_v_empty_043.matrix_parent_inverse = Matrix(((1.0, -0.0, 0.0, -0.0), (-0.0, 7.55e-08, 1.0, 0.0), (0.0, -1.0, 7.55e-08, -0.0), (-0.0, 0.0, -0.0, 1.0)))
ob_v_empty_043.location = (-0.4837, -0.2389, -0.842)
ob_v_empty_043.empty_display_size = 0.1
ob_v_empty_044.parent = ob_polyhedronisme_tac
ob_v_empty_044.matrix_parent_inverse = Matrix(((1.0, -0.0, 0.0, -0.0), (-0.0, 7.55e-08, 1.0, 0.0), (0.0, -1.0, 7.55e-08, -0.0), (-0.0, 0.0, -0.0, 1.0)))
ob_v_empty_044.location = (0.2389, 0.4837, -0.842)
ob_v_empty_044.empty_display_size = 0.1
ob_v_empty_045.parent = ob_polyhedronisme_tac
ob_v_empty_045.matrix_parent_inverse = Matrix(((1.0, -0.0, 0.0, -0.0), (-0.0, 7.55e-08, 1.0, 0.0), (0.0, -1.0, 7.55e-08, -0.0), (-0.0, 0.0, -0.0, 1.0)))
ob_v_empty_045.location = (-0.2389, 0.4837, -0.842)
ob_v_empty_045.empty_display_size = 0.1
ob_v_empty_046.parent = ob_polyhedronisme_tac
ob_v_empty_046.matrix_parent_inverse = Matrix(((1.0, -0.0, 0.0, -0.0), (-0.0, 7.55e-08, 1.0, 0.0), (0.0, -1.0, 7.55e-08, -0.0), (-0.0, 0.0, -0.0, 1.0)))
ob_v_empty_046.location = (-0.2389, 0.842, -0.4837)
ob_v_empty_046.empty_display_size = 0.1
ob_v_empty_047.parent = ob_polyhedronisme_tac
ob_v_empty_047.matrix_parent_inverse = Matrix(((1.0, -0.0, 0.0, -0.0), (-0.0, 7.55e-08, 1.0, 0.0), (0.0, -1.0, 7.55e-08, -0.0), (-0.0, 0.0, -0.0, 1.0)))
ob_v_empty_047.location = (0.2389, 0.842, -0.4837)
ob_v_empty_047.empty_display_size = 0.1
ob_e_32_33.parent = ob_polyhedronisme_tac
ob_e_32_33.matrix_parent_inverse = Matrix(((1.0, -0.0, 0.0, -0.0), (-0.0, 7.55e-08, 1.0, 0.0), (0.0, -1.0, 7.55e-08, -0.0), (-0.0, 0.0, -0.0, 1.0)))
ob_e_32_33.location = (-0.4837, 5.96e-08, 0.842)
ob_e_32_33.empty_display_size = 0.05
ob_e_33_34.parent = ob_polyhedronisme_tac
ob_e_33_34.matrix_parent_inverse = Matrix(((1.0, -0.0, 0.0, -0.0), (-0.0, 7.55e-08, 1.0, 0.0), (0.0, -1.0, 7.55e-08, -0.0), (-0.0, 0.0, -0.0, 1.0)))
ob_e_33_34.location = (-0.6629, 0.2389, 0.6629)
ob_e_33_34.empty_display_size = 0.05
ob_e_34_35.parent = ob_polyhedronisme_tac
ob_e_34_35.matrix_parent_inverse = Matrix(((1.0, -0.0, 0.0, -0.0), (-0.0, 7.55e-08, 1.0, 0.0), (0.0, -1.0, 7.55e-08, -0.0), (-0.0, 0.0, -0.0, 1.0)))
ob_e_34_35.location = (-0.842, 2.98e-08, 0.4837)
ob_e_34_35.empty_display_size = 0.05
ob_e_32_35.parent = ob_polyhedronisme_tac
ob_e_32_35.matrix_parent_inverse = Matrix(((1.0, -0.0, 0.0, -0.0), (-0.0, 7.55e-08, 1.0, 0.0), (0.0, -1.0, 7.55e-08, -0.0), (-0.0, 0.0, -0.0, 1.0)))
ob_e_32_35.location = (-0.6629, -0.2389, 0.6629)
ob_e_32_35.empty_display_size = 0.05
ob_e_29_36.parent = ob_polyhedronisme_tac
ob_e_29_36.matrix_parent_inverse = Matrix(((1.0, -0.0, 0.0, -0.0), (-0.0, 7.55e-08, 1.0, 0.0), (0.0, -1.0, 7.55e-08, -0.0), (-0.0, 0.0, -0.0, 1.0)))
ob_e_29_36.location = (-0.3613, 0.842, 0.3613)
ob_e_29_36.empty_display_size = 0.05
ob_e_36_39.parent = ob_polyhedronisme_tac
ob_e_36_39.matrix_parent_inverse = Matrix(((1.0, -0.0, 0.0, -0.0), (-0.0, 7.55e-08, 1.0, 0.0), (0.0, -1.0, 7.55e-08, -0.0), (-0.0, 0.0, -0.0, 1.0)))
ob_e_36_39.location = (-0.6629, 0.6629, 0.2389)
ob_e_36_39.empty_display_size = 0.05
ob_e_34_39.parent = ob_polyhedronisme_tac
ob_e_34_39.matrix_parent_inverse = Matrix(((1.0, -0.0, 0.0, -0.0), (-0.0, 7.55e-08, 1.0, 0.0), (0.0, -1.0, 7.55e-08, -0.0), (-0.0, 0.0, -0.0, 1.0)))
ob_e_34_39.location = (-0.842, 0.3613, 0.3613)
ob_e_34_39.empty_display_size = 0.05
ob_e_30_33.parent = ob_polyhedronisme_tac
ob_e_30_33.matrix_parent_inverse = Matrix(((1.0, -0.0, 0.0, -0.0), (-0.0, 7.55e-08, 1.0, 0.0), (0.0, -1.0, 7.55e-08, -0.0), (-0.0, 0.0, -0.0, 1.0)))
ob_e_30_33.location = (-0.3613, 0.3613, 0.842)
ob_e_30_33.empty_display_size = 0.05
ob_e_29_30.parent = ob_polyhedronisme_tac
ob_e_29_30.matrix_parent_inverse = Matrix(((1.0, -0.0, 0.0, -0.0), (-0.0, 7.55e-08, 1.0, 0.0), (0.0, -1.0, 7.55e-08, -0.0), (-0.0, 0.0, -0.0, 1.0)))
ob_e_29_30.location = (-0.2389, 0.6629, 0.6629)
ob_e_29_30.empty_display_size = 0.05
ob_e_36_37.parent = ob_polyhedronisme_tac
ob_e_36_37.matrix_parent_inverse = Matrix(((1.0, -0.0, 0.0, -0.0), (-0.0, 7.55e-08, 1.0, 0.0), (0.0, -1.0, 7.55e-08, -0.0), (-0.0, 0.0, -0.0, 1.0)))
ob_e_36_37.location = (-0.4837, 0.842, -5.96e-08)
ob_e_36_37.empty_display_size = 0.05
ob_e_37_38.parent = ob_polyhedronisme_tac
ob_e_37_38.matrix_parent_inverse = Matrix(((1.0, -0.0, 0.0, -0.0), (-0.0, 7.55e-08, 1.0, 0.0), (0.0, -1.0, 7.55e-08, -0.0), (-0.0, 0.0, -0.0, 1.0)))
ob_e_37_38.location = (-0.6629, 0.6629, -0.2389)
ob_e_37_38.empty_display_size = 0.05
ob_e_38_39.parent = ob_polyhedronisme_tac
ob_e_38_39.matrix_parent_inverse = Matrix(((1.0, -0.0, 0.0, -0.0), (-0.0, 7.55e-08, 1.0, 0.0), (0.0, -1.0, 7.55e-08, -0.0), (-0.0, 0.0, -0.0, 1.0)))
ob_e_38_39.location = (-0.842, 0.4837, -2.98e-08)
ob_e_38_39.empty_display_size = 0.05
ob_e_01_35.parent = ob_polyhedronisme_tac
ob_e_01_35.matrix_parent_inverse = Matrix(((1.0, -0.0, 0.0, -0.0), (-0.0, 7.55e-08, 1.0, 0.0), (0.0, -1.0, 7.55e-08, -0.0), (-0.0, 0.0, -0.0, 1.0)))
ob_e_01_35.location = (-0.842, -0.3613, 0.3613)
ob_e_01_35.empty_display_size = 0.05
ob_e_38_41.parent = ob_polyhedronisme_tac
ob_e_38_41.matrix_parent_inverse = Matrix(((1.0, -0.0, 0.0, -0.0), (-0.0, 7.55e-08, 1.0, 0.0), (0.0, -1.0, 7.55e-08, -0.0), (-0.0, 0.0, -0.0, 1.0)))
ob_e_38_41.location = (-0.842, 0.3613, -0.3613)
ob_e_38_41.empty_display_size = 0.05
ob_e_40_41.parent = ob_polyhedronisme_tac
ob_e_40_41.matrix_parent_inverse = Matrix(((1.0, -0.0, 0.0, -0.0), (-0.0, 7.55e-08, 1.0, 0.0), (0.0, -1.0, 7.55e-08, -0.0), (-0.0, 0.0, -0.0, 1.0)))
ob_e_40_41.location = (-0.842, -2.98e-08, -0.4837)
ob_e_40_41.empty_display_size = 0.05
ob_e_02_40.parent = ob_polyhedronisme_tac
ob_e_02_40.matrix_parent_inverse = Matrix(((1.0, -0.0, 0.0, -0.0), (-0.0, 7.55e-08, 1.0, 0.0), (0.0, -1.0, 7.55e-08, -0.0), (-0.0, 0.0, -0.0, 1.0)))
ob_e_02_40.location = (-0.842, -0.3613, -0.3613)
ob_e_02_40.empty_display_size = 0.05
ob_e_01_02.parent = ob_polyhedronisme_tac
ob_e_01_02.matrix_parent_inverse = Matrix(((1.0, -0.0, 0.0, -0.0), (-0.0, 7.55e-08, 1.0, 0.0), (0.0, -1.0, 7.55e-08, -0.0), (-0.0, 0.0, -0.0, 1.0)))
ob_e_01_02.location = (-0.842, -0.4837, 2.98e-08)
ob_e_01_02.empty_display_size = 0.05
ob_e_28_29.parent = ob_polyhedronisme_tac
ob_e_28_29.matrix_parent_inverse = Matrix(((1.0, -0.0, 0.0, -0.0), (-0.0, 7.55e-08, 1.0, 0.0), (0.0, -1.0, 7.55e-08, -0.0), (-0.0, 0.0, -0.0, 1.0)))
ob_e_28_29.location = (0.0, 0.842, 0.4837)
ob_e_28_29.empty_display_size = 0.05
ob_e_30_31.parent = ob_polyhedronisme_tac
ob_e_30_31.matrix_parent_inverse = Matrix(((1.0, -0.0, 0.0, -0.0), (-0.0, 7.55e-08, 1.0, 0.0), (0.0, -1.0, 7.55e-08, -0.0), (-0.0, 0.0, -0.0, 1.0)))
ob_e_30_31.location = (0.0, 0.4837, 0.842)
ob_e_30_31.empty_display_size = 0.05
ob_e_28_31.parent = ob_polyhedronisme_tac
ob_e_28_31.matrix_parent_inverse = Matrix(((1.0, -0.0, 0.0, -0.0), (-0.0, 7.55e-08, 1.0, 0.0), (0.0, -1.0, 7.55e-08, -0.0), (-0.0, 0.0, -0.0, 1.0)))
ob_e_28_31.location = (0.2389, 0.6629, 0.6629)
ob_e_28_31.empty_display_size = 0.05
ob_e_00_11.parent = ob_polyhedronisme_tac
ob_e_00_11.matrix_parent_inverse = Matrix(((1.0, -0.0, 0.0, -0.0), (-0.0, 7.55e-08, 1.0, 0.0), (0.0, -1.0, 7.55e-08, -0.0), (-0.0, 0.0, -0.0, 1.0)))
ob_e_00_11.location = (-0.3613, -0.842, 0.3613)
ob_e_00_11.empty_display_size = 0.05
ob_e_10_11.parent = ob_polyhedronisme_tac
ob_e_10_11.matrix_parent_inverse = Matrix(((1.0, -0.0, 0.0, -0.0), (-0.0, 7.55e-08, 1.0, 0.0), (0.0, -1.0, 7.55e-08, -0.0), (-0.0, 0.0, -0.0, 1.0)))
ob_e_10_11.location = (-0.2389, -0.6629, 0.6629)
ob_e_10_11.empty_display_size = 0.05
ob_e_10_32.parent = ob_polyhedronisme_tac
ob_e_10_32.matrix_parent_inverse = Matrix(((1.0, -0.0, 0.0, -0.0), (-0.0, 7.55e-08, 1.0, 0.0), (0.0, -1.0, 7.55e-08, -0.0), (-0.0, 0.0, -0.0, 1.0)))
ob_e_10_32.location = (-0.3613, -0.3613, 0.842)
ob_e_10_32.empty_display_size = 0.05
ob_e_00_01.parent = ob_polyhedronisme_tac
ob_e_00_01.matrix_parent_inverse = Matrix(((1.0, -0.0, 0.0, -0.0), (-0.0, 7.55e-08, 1.0, 0.0), (0.0, -1.0, 7.55e-08, -0.0), (-0.0, 0.0, -0.0, 1.0)))
ob_e_00_01.location = (-0.6629, -0.6629, 0.2389)
ob_e_00_01.empty_display_size = 0.05
ob_e_09_27.parent = ob_polyhedronisme_tac
ob_e_09_27.matrix_parent_inverse = Matrix(((1.0, -0.0, 0.0, -0.0), (-0.0, 7.55e-08, 1.0, 0.0), (0.0, -1.0, 7.55e-08, -0.0), (-0.0, 0.0, -0.0, 1.0)))
ob_e_09_27.location = (0.3613, -0.3613, 0.842)
ob_e_09_27.empty_display_size = 0.05
ob_e_26_27.parent = ob_polyhedronisme_tac
ob_e_26_27.matrix_parent_inverse = Matrix(((1.0, -0.0, 0.0, -0.0), (-0.0, 7.55e-08, 1.0, 0.0), (0.0, -1.0, 7.55e-08, -0.0), (-0.0, 0.0, -0.0, 1.0)))
ob_e_26_27.location = (0.4837, 5.96e-08, 0.842)
ob_e_26_27.empty_display_size = 0.05
ob_e_26_31.parent = ob_polyhedronisme_tac
ob_e_26_31.matrix_parent_inverse = Matrix(((1.0, -0.0, 0.0, -0.0), (-0.0, 7.55e-08, 1.0, 0.0), (0.0, -1.0, 7.55e-08, -0.0), (-0.0, 0.0, -0.0, 1.0)))
ob_e_26_31.location = (0.3613, 0.3613, 0.842)
ob_e_26_31.empty_display_size = 0.05
ob_e_09_10.parent = ob_polyhedronisme_tac
ob_e_09_10.matrix_parent_inverse = Matrix(((1.0, -0.0, 0.0, -0.0), (-0.0, 7.55e-08, 1.0, 0.0), (0.0, -1.0, 7.55e-08, -0.0), (-0.0, 0.0, -0.0, 1.0)))
ob_e_09_10.location = (0.0, -0.4837, 0.842)
ob_e_09_10.empty_display_size = 0.05
ob_e_02_03.parent = ob_polyhedronisme_tac
ob_e_02_03.matrix_parent_inverse = Matrix(((1.0, -0.0, 0.0, -0.0), (-0.0, 7.55e-08, 1.0, 0.0), (0.0, -1.0, 7.55e-08, -0.0), (-0.0, 0.0, -0.0, 1.0)))
ob_e_02_03.location = (-0.6629, -0.6629, -0.2389)
ob_e_02_03.empty_display_size = 0.05
ob_e_00_03.parent = ob_polyhedronisme_tac
ob_e_00_03.matrix_parent_inverse = Matrix(((1.0, -0.0, 0.0, -0.0), (-0.0, 7.55e-08, 1.0, 0.0), (0.0, -1.0, 7.55e-08, -0.0), (-0.0, 0.0, -0.0, 1.0)))
ob_e_00_03.location = (-0.4837, -0.842, 5.96e-08)
ob_e_00_03.empty_display_size = 0.05
ob_e_21_47.parent = ob_polyhedronisme_tac
ob_e_21_47.matrix_parent_inverse = Matrix(((1.0, -0.0, 0.0, -0.0), (-0.0, 7.55e-08, 1.0, 0.0), (0.0, -1.0, 7.55e-08, -0.0), (-0.0, 0.0, -0.0, 1.0)))
ob_e_21_47.location = (0.3613, 0.842, -0.3613)
ob_e_21_47.empty_display_size = 0.05
ob_e_46_47.parent = ob_polyhedronisme_tac
ob_e_46_47.matrix_parent_inverse = Matrix(((1.0, -0.0, 0.0, -0.0), (-0.0, 7.55e-08, 1.0, 0.0), (0.0, -1.0, 7.55e-08, -0.0), (-0.0, 0.0, -0.0, 1.0)))
ob_e_46_47.location = (0.0, 0.842, -0.4837)
ob_e_46_47.empty_display_size = 0.05
ob_e_37_46.parent = ob_polyhedronisme_tac
ob_e_37_46.matrix_parent_inverse = Matrix(((1.0, -0.0, 0.0, -0.0), (-0.0, 7.55e-08, 1.0, 0.0), (0.0, -1.0, 7.55e-08, -0.0), (-0.0, 0.0, -0.0, 1.0)))
ob_e_37_46.location = (-0.3613, 0.842, -0.3613)
ob_e_37_46.empty_display_size = 0.05
ob_e_22_28.parent = ob_polyhedronisme_tac
ob_e_22_28.matrix_parent_inverse = Matrix(((1.0, -0.0, 0.0, -0.0), (-0.0, 7.55e-08, 1.0, 0.0), (0.0, -1.0, 7.55e-08, -0.0), (-0.0, 0.0, -0.0, 1.0)))
ob_e_22_28.location = (0.3613, 0.842, 0.3613)
ob_e_22_28.empty_display_size = 0.05
ob_e_21_22.parent = ob_polyhedronisme_tac
ob_e_21_22.matrix_parent_inverse = Matrix(((1.0, -0.0, 0.0, -0.0), (-0.0, 7.55e-08, 1.0, 0.0), (0.0, -1.0, 7.55e-08, -0.0), (-0.0, 0.0, -0.0, 1.0)))
ob_e_21_22.location = (0.4837, 0.842, -5.96e-08)
ob_e_21_22.empty_display_size = 0.05
ob_e_45_46.parent = ob_polyhedronisme_tac
ob_e_45_46.matrix_parent_inverse = Matrix(((1.0, -0.0, 0.0, -0.0), (-0.0, 7.55e-08, 1.0, 0.0), (0.0, -1.0, 7.55e-08, -0.0), (-0.0, 0.0, -0.0, 1.0)))
ob_e_45_46.location = (-0.2389, 0.6629, -0.6629)
ob_e_45_46.empty_display_size = 0.05
ob_e_42_45.parent = ob_polyhedronisme_tac
ob_e_42_45.matrix_parent_inverse = Matrix(((1.0, -0.0, 0.0, -0.0), (-0.0, 7.55e-08, 1.0, 0.0), (0.0, -1.0, 7.55e-08, -0.0), (-0.0, 0.0, -0.0, 1.0)))
ob_e_42_45.location = (-0.3613, 0.3613, -0.842)
ob_e_42_45.empty_display_size = 0.05
ob_e_41_42.parent = ob_polyhedronisme_tac
ob_e_41_42.matrix_parent_inverse = Matrix(((1.0, -0.0, 0.0, -0.0), (-0.0, 7.55e-08, 1.0, 0.0), (0.0, -1.0, 7.55e-08, -0.0), (-0.0, 0.0, -0.0, 1.0)))
ob_e_41_42.location = (-0.6629, 0.2389, -0.6629)
ob_e_41_42.empty_display_size = 0.05
ob_e_08_09.parent = ob_polyhedronisme_tac
ob_e_08_09.matrix_parent_inverse = Matrix(((1.0, -0.0, 0.0, -0.0), (-0.0, 7.55e-08, 1.0, 0.0), (0.0, -1.0, 7.55e-08, -0.0), (-0.0, 0.0, -0.0, 1.0)))
ob_e_08_09.location = (0.2389, -0.6629, 0.6629)
ob_e_08_09.empty_display_size = 0.05
ob_e_08_11.parent = ob_polyhedronisme_tac
ob_e_08_11.matrix_parent_inverse = Matrix(((1.0, -0.0, 0.0, -0.0), (-0.0, 7.55e-08, 1.0, 0.0), (0.0, -1.0, 7.55e-08, -0.0), (-0.0, 0.0, -0.0, 1.0)))
ob_e_08_11.location = (0.0, -0.842, 0.4837)
ob_e_08_11.empty_display_size = 0.05
ob_e_25_26.parent = ob_polyhedronisme_tac
ob_e_25_26.matrix_parent_inverse = Matrix(((1.0, -0.0, 0.0, -0.0), (-0.0, 7.55e-08, 1.0, 0.0), (0.0, -1.0, 7.55e-08, -0.0), (-0.0, 0.0, -0.0, 1.0)))
ob_e_25_26.location = (0.6629, 0.2389, 0.6629)
ob_e_25_26.empty_display_size = 0.05
ob_e_23_25.parent = ob_polyhedronisme_tac
ob_e_23_25.matrix_parent_inverse = Matrix(((1.0, -0.0, 0.0, -0.0), (-0.0, 7.55e-08, 1.0, 0.0), (0.0, -1.0, 7.55e-08, -0.0), (-0.0, 0.0, -0.0, 1.0)))
ob_e_23_25.location = (0.842, 0.3613, 0.3613)
ob_e_23_25.empty_display_size = 0.05
ob_e_22_23.parent = ob_polyhedronisme_tac
ob_e_22_23.matrix_parent_inverse = Matrix(((1.0, -0.0, 0.0, -0.0), (-0.0, 7.55e-08, 1.0, 0.0), (0.0, -1.0, 7.55e-08, -0.0), (-0.0, 0.0, -0.0, 1.0)))
ob_e_22_23.location = (0.6629, 0.6629, 0.2389)
ob_e_22_23.empty_display_size = 0.05
ob_e_42_43.parent = ob_polyhedronisme_tac
ob_e_42_43.matrix_parent_inverse = Matrix(((1.0, -0.0, 0.0, -0.0), (-0.0, 7.55e-08, 1.0, 0.0), (0.0, -1.0, 7.55e-08, -0.0), (-0.0, 0.0, -0.0, 1.0)))
ob_e_42_43.location = (-0.4837, -5.96e-08, -0.842)
ob_e_42_43.empty_display_size = 0.05
ob_e_40_43.parent = ob_polyhedronisme_tac
ob_e_40_43.matrix_parent_inverse = Matrix(((1.0, -0.0, 0.0, -0.0), (-0.0, 7.55e-08, 1.0, 0.0), (0.0, -1.0, 7.55e-08, -0.0), (-0.0, 0.0, -0.0, 1.0)))
ob_e_40_43.location = (-0.6629, -0.2389, -0.6629)
ob_e_40_43.empty_display_size = 0.05
ob_e_24_25.parent = ob_polyhedronisme_tac
ob_e_24_25.matrix_parent_inverse = Matrix(((1.0, -0.0, 0.0, -0.0), (-0.0, 7.55e-08, 1.0, 0.0), (0.0, -1.0, 7.55e-08, -0.0), (-0.0, 0.0, -0.0, 1.0)))
ob_e_24_25.location = (0.842, 2.98e-08, 0.4837)
ob_e_24_25.empty_display_size = 0.05
ob_e_24_27.parent = ob_polyhedronisme_tac
ob_e_24_27.matrix_parent_inverse = Matrix(((1.0, -0.0, 0.0, -0.0), (-0.0, 7.55e-08, 1.0, 0.0), (0.0, -1.0, 7.55e-08, -0.0), (-0.0, 0.0, -0.0, 1.0)))
ob_e_24_27.location = (0.6629, -0.2389, 0.6629)
ob_e_24_27.empty_display_size = 0.05
ob_e_05_43.parent = ob_polyhedronisme_tac
ob_e_05_43.matrix_parent_inverse = Matrix(((1.0, -0.0, 0.0, -0.0), (-0.0, 7.55e-08, 1.0, 0.0), (0.0, -1.0, 7.55e-08, -0.0), (-0.0, 0.0, -0.0, 1.0)))
ob_e_05_43.location = (-0.3613, -0.3613, -0.842)
ob_e_05_43.empty_display_size = 0.05
ob_e_04_05.parent = ob_polyhedronisme_tac
ob_e_04_05.matrix_parent_inverse = Matrix(((1.0, -0.0, 0.0, -0.0), (-0.0, 7.55e-08, 1.0, 0.0), (0.0, -1.0, 7.55e-08, -0.0), (-0.0, 0.0, -0.0, 1.0)))
ob_e_04_05.location = (-0.2389, -0.6629, -0.6629)
ob_e_04_05.empty_display_size = 0.05
ob_e_03_04.parent = ob_polyhedronisme_tac
ob_e_03_04.matrix_parent_inverse = Matrix(((1.0, -0.0, 0.0, -0.0), (-0.0, 7.55e-08, 1.0, 0.0), (0.0, -1.0, 7.55e-08, -0.0), (-0.0, 0.0, -0.0, 1.0)))
ob_e_03_04.location = (-0.3613, -0.842, -0.3613)
ob_e_03_04.empty_display_size = 0.05
ob_e_44_45.parent = ob_polyhedronisme_tac
ob_e_44_45.matrix_parent_inverse = Matrix(((1.0, -0.0, 0.0, -0.0), (-0.0, 7.55e-08, 1.0, 0.0), (0.0, -1.0, 7.55e-08, -0.0), (-0.0, 0.0, -0.0, 1.0)))
ob_e_44_45.location = (0.0, 0.4837, -0.842)
ob_e_44_45.empty_display_size = 0.05
ob_e_44_47.parent = ob_polyhedronisme_tac
ob_e_44_47.matrix_parent_inverse = Matrix(((1.0, -0.0, 0.0, -0.0), (-0.0, 7.55e-08, 1.0, 0.0), (0.0, -1.0, 7.55e-08, -0.0), (-0.0, 0.0, -0.0, 1.0)))
ob_e_44_47.location = (0.2389, 0.6629, -0.6629)
ob_e_44_47.empty_display_size = 0.05
ob_e_08_15.parent = ob_polyhedronisme_tac
ob_e_08_15.matrix_parent_inverse = Matrix(((1.0, -0.0, 0.0, -0.0), (-0.0, 7.55e-08, 1.0, 0.0), (0.0, -1.0, 7.55e-08, -0.0), (-0.0, 0.0, -0.0, 1.0)))
ob_e_08_15.location = (0.3613, -0.842, 0.3613)
ob_e_08_15.empty_display_size = 0.05
ob_e_14_15.parent = ob_polyhedronisme_tac
ob_e_14_15.matrix_parent_inverse = Matrix(((1.0, -0.0, 0.0, -0.0), (-0.0, 7.55e-08, 1.0, 0.0), (0.0, -1.0, 7.55e-08, -0.0), (-0.0, 0.0, -0.0, 1.0)))
ob_e_14_15.location = (0.6629, -0.6629, 0.2389)
ob_e_14_15.empty_display_size = 0.05
ob_e_14_24.parent = ob_polyhedronisme_tac
ob_e_14_24.matrix_parent_inverse = Matrix(((1.0, -0.0, 0.0, -0.0), (-0.0, 7.55e-08, 1.0, 0.0), (0.0, -1.0, 7.55e-08, -0.0), (-0.0, 0.0, -0.0, 1.0)))
ob_e_14_24.location = (0.842, -0.3613, 0.3613)
ob_e_14_24.empty_display_size = 0.05
ob_e_04_07.parent = ob_polyhedronisme_tac
ob_e_04_07.matrix_parent_inverse = Matrix(((1.0, -0.0, 0.0, -0.0), (-0.0, 7.55e-08, 1.0, 0.0), (0.0, -1.0, 7.55e-08, -0.0), (-0.0, 0.0, -0.0, 1.0)))
ob_e_04_07.location = (0.0, -0.842, -0.4837)
ob_e_04_07.empty_display_size = 0.05
ob_e_07_12.parent = ob_polyhedronisme_tac
ob_e_07_12.matrix_parent_inverse = Matrix(((1.0, -0.0, 0.0, -0.0), (-0.0, 7.55e-08, 1.0, 0.0), (0.0, -1.0, 7.55e-08, -0.0), (-0.0, 0.0, -0.0, 1.0)))
ob_e_07_12.location = (0.3613, -0.842, -0.3613)
ob_e_07_12.empty_display_size = 0.05
ob_e_12_15.parent = ob_polyhedronisme_tac
ob_e_12_15.matrix_parent_inverse = Matrix(((1.0, -0.0, 0.0, -0.0), (-0.0, 7.55e-08, 1.0, 0.0), (0.0, -1.0, 7.55e-08, -0.0), (-0.0, 0.0, -0.0, 1.0)))
ob_e_12_15.location = (0.4837, -0.842, 5.96e-08)
ob_e_12_15.empty_display_size = 0.05
ob_e_20_21.parent = ob_polyhedronisme_tac
ob_e_20_21.matrix_parent_inverse = Matrix(((1.0, -0.0, 0.0, -0.0), (-0.0, 7.55e-08, 1.0, 0.0), (0.0, -1.0, 7.55e-08, -0.0), (-0.0, 0.0, -0.0, 1.0)))
ob_e_20_21.location = (0.6629, 0.6629, -0.2389)
ob_e_20_21.empty_display_size = 0.05
ob_e_20_23.parent = ob_polyhedronisme_tac
ob_e_20_23.matrix_parent_inverse = Matrix(((1.0, -0.0, 0.0, -0.0), (-0.0, 7.55e-08, 1.0, 0.0), (0.0, -1.0, 7.55e-08, -0.0), (-0.0, 0.0, -0.0, 1.0)))
ob_e_20_23.location = (0.842, 0.4837, -2.98e-08)
ob_e_20_23.empty_display_size = 0.05
ob_e_17_44.parent = ob_polyhedronisme_tac
ob_e_17_44.matrix_parent_inverse = Matrix(((1.0, -0.0, 0.0, -0.0), (-0.0, 7.55e-08, 1.0, 0.0), (0.0, -1.0, 7.55e-08, -0.0), (-0.0, 0.0, -0.0, 1.0)))
ob_e_17_44.location = (0.3613, 0.3613, -0.842)
ob_e_17_44.empty_display_size = 0.05
ob_e_16_17.parent = ob_polyhedronisme_tac
ob_e_16_17.matrix_parent_inverse = Matrix(((1.0, -0.0, 0.0, -0.0), (-0.0, 7.55e-08, 1.0, 0.0), (0.0, -1.0, 7.55e-08, -0.0), (-0.0, 0.0, -0.0, 1.0)))
ob_e_16_17.location = (0.4837, -5.96e-08, -0.842)
ob_e_16_17.empty_display_size = 0.05
ob_e_06_16.parent = ob_polyhedronisme_tac
ob_e_06_16.matrix_parent_inverse = Matrix(((1.0, -0.0, 0.0, -0.0), (-0.0, 7.55e-08, 1.0, 0.0), (0.0, -1.0, 7.55e-08, -0.0), (-0.0, 0.0, -0.0, 1.0)))
ob_e_06_16.location = (0.3613, -0.3613, -0.842)
ob_e_06_16.empty_display_size = 0.05
ob_e_05_06.parent = ob_polyhedronisme_tac
ob_e_05_06.matrix_parent_inverse = Matrix(((1.0, -0.0, 0.0, -0.0), (-0.0, 7.55e-08, 1.0, 0.0), (0.0, -1.0, 7.55e-08, -0.0), (-0.0, 0.0, -0.0, 1.0)))
ob_e_05_06.location = (0.0, -0.4837, -0.842)
ob_e_05_06.empty_display_size = 0.05
ob_e_18_20.parent = ob_polyhedronisme_tac
ob_e_18_20.matrix_parent_inverse = Matrix(((1.0, -0.0, 0.0, -0.0), (-0.0, 7.55e-08, 1.0, 0.0), (0.0, -1.0, 7.55e-08, -0.0), (-0.0, 0.0, -0.0, 1.0)))
ob_e_18_20.location = (0.842, 0.3613, -0.3613)
ob_e_18_20.empty_display_size = 0.05
ob_e_17_18.parent = ob_polyhedronisme_tac
ob_e_17_18.matrix_parent_inverse = Matrix(((1.0, -0.0, 0.0, -0.0), (-0.0, 7.55e-08, 1.0, 0.0), (0.0, -1.0, 7.55e-08, -0.0), (-0.0, 0.0, -0.0, 1.0)))
ob_e_17_18.location = (0.6629, 0.2389, -0.6629)
ob_e_17_18.empty_display_size = 0.05
ob_e_06_07.parent = ob_polyhedronisme_tac
ob_e_06_07.matrix_parent_inverse = Matrix(((1.0, -0.0, 0.0, -0.0), (-0.0, 7.55e-08, 1.0, 0.0), (0.0, -1.0, 7.55e-08, -0.0), (-0.0, 0.0, -0.0, 1.0)))
ob_e_06_07.location = (0.2389, -0.6629, -0.6629)
ob_e_06_07.empty_display_size = 0.05
ob_e_13_19.parent = ob_polyhedronisme_tac
ob_e_13_19.matrix_parent_inverse = Matrix(((1.0, -0.0, 0.0, -0.0), (-0.0, 7.55e-08, 1.0, 0.0), (0.0, -1.0, 7.55e-08, -0.0), (-0.0, 0.0, -0.0, 1.0)))
ob_e_13_19.location = (0.842, -0.3613, -0.3613)
ob_e_13_19.empty_display_size = 0.05
ob_e_18_19.parent = ob_polyhedronisme_tac
ob_e_18_19.matrix_parent_inverse = Matrix(((1.0, -0.0, 0.0, -0.0), (-0.0, 7.55e-08, 1.0, 0.0), (0.0, -1.0, 7.55e-08, -0.0), (-0.0, 0.0, -0.0, 1.0)))
ob_e_18_19.location = (0.842, -2.98e-08, -0.4837)
ob_e_18_19.empty_display_size = 0.05
ob_e_13_14.parent = ob_polyhedronisme_tac
ob_e_13_14.matrix_parent_inverse = Matrix(((1.0, -0.0, 0.0, -0.0), (-0.0, 7.55e-08, 1.0, 0.0), (0.0, -1.0, 7.55e-08, -0.0), (-0.0, 0.0, -0.0, 1.0)))
ob_e_13_14.location = (0.842, -0.4837, 2.98e-08)
ob_e_13_14.empty_display_size = 0.05
ob_e_12_13.parent = ob_polyhedronisme_tac
ob_e_12_13.matrix_parent_inverse = Matrix(((1.0, -0.0, 0.0, -0.0), (-0.0, 7.55e-08, 1.0, 0.0), (0.0, -1.0, 7.55e-08, -0.0), (-0.0, 0.0, -0.0, 1.0)))
ob_e_12_13.location = (0.6629, -0.6629, -0.2389)
ob_e_12_13.empty_display_size = 0.05
ob_e_16_19.parent = ob_polyhedronisme_tac
ob_e_16_19.matrix_parent_inverse = Matrix(((1.0, -0.0, 0.0, -0.0), (-0.0, 7.55e-08, 1.0, 0.0), (0.0, -1.0, 7.55e-08, -0.0), (-0.0, 0.0, -0.0, 1.0)))
ob_e_16_19.location = (0.6629, -0.2389, -0.6629)
ob_e_16_19.empty_display_size = 0.05

# ---- collection membership
col_collection.objects.link(ob_polyhedronisme_tac)
col_collection.objects.link(ob_v_empty)
col_collection.objects.link(ob_v_empty_001)
col_collection.objects.link(ob_v_empty_002)
col_collection.objects.link(ob_v_empty_003)
col_collection.objects.link(ob_v_empty_004)
col_collection.objects.link(ob_v_empty_005)
col_collection.objects.link(ob_v_empty_006)
col_collection.objects.link(ob_v_empty_007)
col_collection.objects.link(ob_v_empty_008)
col_collection.objects.link(ob_v_empty_009)
col_collection.objects.link(ob_v_empty_010)
col_collection.objects.link(ob_v_empty_011)
col_collection.objects.link(ob_v_empty_012)
col_collection.objects.link(ob_v_empty_013)
col_collection.objects.link(ob_v_empty_014)
col_collection.objects.link(ob_v_empty_015)
col_collection.objects.link(ob_v_empty_016)
col_collection.objects.link(ob_v_empty_017)
col_collection.objects.link(ob_v_empty_018)
col_collection.objects.link(ob_v_empty_019)
col_collection.objects.link(ob_v_empty_020)
col_collection.objects.link(ob_v_empty_021)
col_collection.objects.link(ob_v_empty_022)
col_collection.objects.link(ob_v_empty_023)
col_collection.objects.link(ob_v_empty_024)
col_collection.objects.link(ob_v_empty_025)
col_collection.objects.link(ob_v_empty_026)
col_collection.objects.link(ob_v_empty_027)
col_collection.objects.link(ob_v_empty_028)
col_collection.objects.link(ob_v_empty_029)
col_collection.objects.link(ob_v_empty_030)
col_collection.objects.link(ob_v_empty_031)
col_collection.objects.link(ob_v_empty_032)
col_collection.objects.link(ob_v_empty_033)
col_collection.objects.link(ob_v_empty_034)
col_collection.objects.link(ob_v_empty_035)
col_collection.objects.link(ob_v_empty_036)
col_collection.objects.link(ob_v_empty_037)
col_collection.objects.link(ob_v_empty_038)
col_collection.objects.link(ob_v_empty_039)
col_collection.objects.link(ob_v_empty_040)
col_collection.objects.link(ob_v_empty_041)
col_collection.objects.link(ob_v_empty_042)
col_collection.objects.link(ob_v_empty_043)
col_collection.objects.link(ob_v_empty_044)
col_collection.objects.link(ob_v_empty_045)
col_collection.objects.link(ob_v_empty_046)
col_collection.objects.link(ob_v_empty_047)
col_collection.objects.link(ob_e_32_33)
col_collection.objects.link(ob_e_33_34)
col_collection.objects.link(ob_e_34_35)
col_collection.objects.link(ob_e_32_35)
col_collection.objects.link(ob_e_29_36)
col_collection.objects.link(ob_e_36_39)
col_collection.objects.link(ob_e_34_39)
col_collection.objects.link(ob_e_30_33)
col_collection.objects.link(ob_e_29_30)
col_collection.objects.link(ob_e_36_37)
col_collection.objects.link(ob_e_37_38)
col_collection.objects.link(ob_e_38_39)
col_collection.objects.link(ob_e_01_35)
col_collection.objects.link(ob_e_38_41)
col_collection.objects.link(ob_e_40_41)
col_collection.objects.link(ob_e_02_40)
col_collection.objects.link(ob_e_01_02)
col_collection.objects.link(ob_e_28_29)
col_collection.objects.link(ob_e_30_31)
col_collection.objects.link(ob_e_28_31)
col_collection.objects.link(ob_e_00_11)
col_collection.objects.link(ob_e_10_11)
col_collection.objects.link(ob_e_10_32)
col_collection.objects.link(ob_e_00_01)
col_collection.objects.link(ob_e_09_27)
col_collection.objects.link(ob_e_26_27)
col_collection.objects.link(ob_e_26_31)
col_collection.objects.link(ob_e_09_10)
col_collection.objects.link(ob_e_02_03)
col_collection.objects.link(ob_e_00_03)
col_collection.objects.link(ob_e_21_47)
col_collection.objects.link(ob_e_46_47)
col_collection.objects.link(ob_e_37_46)
col_collection.objects.link(ob_e_22_28)
col_collection.objects.link(ob_e_21_22)
col_collection.objects.link(ob_e_45_46)
col_collection.objects.link(ob_e_42_45)
col_collection.objects.link(ob_e_41_42)
col_collection.objects.link(ob_e_08_09)
col_collection.objects.link(ob_e_08_11)
col_collection.objects.link(ob_e_25_26)
col_collection.objects.link(ob_e_23_25)
col_collection.objects.link(ob_e_22_23)
col_collection.objects.link(ob_e_42_43)
col_collection.objects.link(ob_e_40_43)
col_collection.objects.link(ob_e_24_25)
col_collection.objects.link(ob_e_24_27)
col_collection.objects.link(ob_e_05_43)
col_collection.objects.link(ob_e_04_05)
col_collection.objects.link(ob_e_03_04)
col_collection.objects.link(ob_e_44_45)
col_collection.objects.link(ob_e_44_47)
col_collection.objects.link(ob_e_08_15)
col_collection.objects.link(ob_e_14_15)
col_collection.objects.link(ob_e_14_24)
col_collection.objects.link(ob_e_04_07)
col_collection.objects.link(ob_e_07_12)
col_collection.objects.link(ob_e_12_15)
col_collection.objects.link(ob_e_20_21)
col_collection.objects.link(ob_e_20_23)
col_collection.objects.link(ob_e_17_44)
col_collection.objects.link(ob_e_16_17)
col_collection.objects.link(ob_e_06_16)
col_collection.objects.link(ob_e_05_06)
col_collection.objects.link(ob_e_18_20)
col_collection.objects.link(ob_e_17_18)
col_collection.objects.link(ob_e_06_07)
col_collection.objects.link(ob_e_13_19)
col_collection.objects.link(ob_e_18_19)
col_collection.objects.link(ob_e_13_14)
col_collection.objects.link(ob_e_12_13)
col_collection.objects.link(ob_e_16_19)

# ---- scene / render settings (as saved in the file)
scene.frame_start = 1; scene.frame_end = 250; scene.frame_set(1)
scene.render.engine = 'BLENDER_EEVEE_NEXT'
scene.render.bake_bias = 0.0
scene.render.bake_samples = 0
scene.cycles.sampling_pattern = 'TABULATED_SOBOL'
scene.eevee.use_volume_custom_range = False
bpy.context.view_layer.update()

# ---- added for rendering (the .blend has no active camera and no usable light): camera, sun
cam_auto = bpy.data.cameras.new('AutoCamera')
cam_auto.lens = 50.0
cam_auto.sensor_width = 36.0
cam_auto.clip_end = 1000.0
ob_auto_camera = bpy.data.objects.new('AutoCamera', cam_auto)
scene.collection.objects.link(ob_auto_camera)
ob_auto_camera.location = (2.69868, -3.23842, 2.15895)
ob_auto_camera.rotation_euler = (1.09748, -7.21219e-08, 0.694738)
scene.camera = ob_auto_camera
light_auto_sun = bpy.data.lights.new('AutoSun', 'SUN')
light_auto_sun.energy = 3.0
light_auto_sun.angle = 0.0523599
ob_auto_sun = bpy.data.objects.new('AutoSun', light_auto_sun)
scene.collection.objects.link(ob_auto_sun)
ob_auto_sun.rotation_euler = (0.872665, 0.174533, 0.523599)
bpy.context.view_layer.update()
